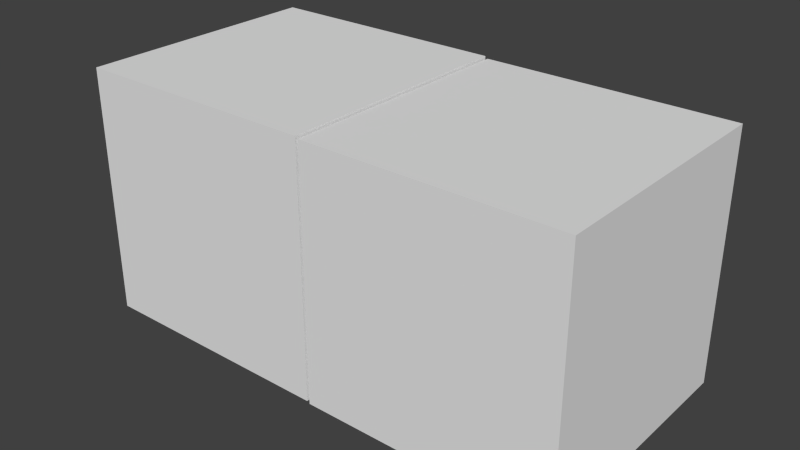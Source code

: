 # Source: cubes.blend  (saved by Blender 2.73.0; exported with 4.5.12 LTS)
import bpy
from mathutils import Matrix  # noqa: F401  (used for matrix-valued properties, if any)

bpy.ops.wm.read_factory_settings(use_empty=True)
scene = bpy.context.scene
scene.name = 'Scene'

# ---- collections
col_collection_1 = bpy.data.collections.new('Collection 1'); scene.collection.children.link(col_collection_1)

# ---- materials (node trees are filled in below, after node groups)
mat_material = bpy.data.materials.new('Material')
mat_material.alpha_threshold = 0.0
mat_material.use_transparent_shadow = False
mat_material.roughness = 0.5
mat_material.line_color = (0.0, 0.0, 0.0, 1.0)

# ---- material node trees

# ---- world
world_world = bpy.data.worlds.new('World'); scene.world = world_world
world_world.color = (0.05088, 0.05088, 0.05088)
world_world.use_sun_shadow = False
world_world.sun_shadow_jitter_overblur = 0.0
world_world.cycles.sampling_method = 'MANUAL'
world_world.cycles.sample_map_resolution = 256

# ---- meshes
me_cube = bpy.data.meshes.new('Cube')
me_cube.from_pydata([(-0.01853, 1.996, 0.01802), (-0.01853, -0.004166, 0.01802), (-2.019, -0.004166, 0.01802), (-2.019, 1.996, 0.01802), (-0.01853, 1.996, 2.018), (-0.01853, -0.004166, 2.018), (-2.019, -0.004165, 2.018), (-2.019, 1.996, 2.018)], [], [(0, 1, 2, 3), (4, 7, 6, 5), (0, 4, 5, 1), (1, 5, 6, 2), (2, 6, 7, 3), (4, 0, 3, 7)])
me_cube.materials.append(mat_material)
me_cube.use_remesh_preserve_volume = False
me_cube.use_remesh_preserve_attributes = False
me_cube.use_mirror_vertex_groups = False
me_cube.update()
me_cube_001 = bpy.data.meshes.new('Cube.001')
me_cube_001.from_pydata([(-1.0, -1.0, -1.0), (-1.0, 1.0, -1.0), (1.0, 1.0, -1.0), (1.0, -1.0, -1.0), (-1.0, -1.0, 1.0), (-1.0, 1.0, 1.0), (1.0, 1.0, 1.0), (1.0, -1.0, 1.0)], [], [(4, 5, 1, 0), (5, 6, 2, 1), (6, 7, 3, 2), (7, 4, 0, 3), (0, 1, 2, 3), (7, 6, 5, 4)])
me_cube_001.use_remesh_preserve_volume = False
me_cube_001.use_remesh_preserve_attributes = False
me_cube_001.use_mirror_vertex_groups = False
me_cube_001.update()

# ---- objects
ob_main_box = bpy.data.objects.new('Main Box', me_cube)
ob_secondarycube = bpy.data.objects.new('SecondaryCube', me_cube_001)

# ---- transforms, parenting, visibility, modifiers, constraints
ob_main_box.location = (0.0, 0.0, 0.0)
ob_main_box.rotation_mode = 'AXIS_ANGLE'
ob_main_box.rotation_axis_angle = (0.0, 0.0, 1.0, 0.0)
ob_main_box.lock_rotations_4d = False
ob_main_box.empty_display_type = 'ARROWS'
ob_main_box.lineart.crease_threshold = 0.0
ob_secondarycube.parent = ob_main_box
ob_secondarycube.location = (0.0, 0.0, 0.0)
ob_secondarycube.rotation_mode = 'AXIS_ANGLE'
ob_secondarycube.rotation_axis_angle = (0.0, 0.0, 1.0, 0.0)
ob_secondarycube.delta_location = (1.0, 1.0, 1.0)
ob_secondarycube.lineart.crease_threshold = 0.0

# ---- collection membership
col_collection_1.objects.link(ob_main_box)
col_collection_1.objects.link(ob_secondarycube)

# ---- scene / render settings (as saved in the file)
scene.frame_start = 1; scene.frame_end = 250; scene.frame_set(1)
scene.render.engine = 'BLENDER_EEVEE_NEXT'
scene.render.resolution_percentage = 50
scene.render.dither_intensity = 0.0
scene.cycles.use_denoising = False
scene.cycles.samples = 10
scene.cycles.sampling_pattern = 'TABULATED_SOBOL'
scene.cycles.light_sampling_threshold = 0.0
scene.cycles.use_adaptive_sampling = False
scene.cycles.use_light_tree = False
scene.cycles.blur_glossy = 0.0
scene.cycles.pixel_filter_type = 'GAUSSIAN'
scene.cycles.sample_clamp_indirect = 0.0
scene.view_settings.view_transform = 'Standard'
bpy.context.view_layer.update()

# ---- added for rendering (the .blend has no active camera and no usable light): camera, sun
cam_auto = bpy.data.cameras.new('AutoCamera')
cam_auto.lens = 50.0
cam_auto.sensor_width = 36.0
cam_auto.clip_end = 1000.0
ob_auto_camera = bpy.data.objects.new('AutoCamera', cam_auto)
scene.collection.objects.link(ob_auto_camera)
ob_auto_camera.location = (4.54578, -4.46814, 4.65305)
ob_auto_camera.rotation_euler = (1.09748, -7.21219e-08, 0.694738)
scene.camera = ob_auto_camera
light_auto_sun = bpy.data.lights.new('AutoSun', 'SUN')
light_auto_sun.energy = 3.0
light_auto_sun.angle = 0.0523599
ob_auto_sun = bpy.data.objects.new('AutoSun', light_auto_sun)
scene.collection.objects.link(ob_auto_sun)
ob_auto_sun.rotation_euler = (0.872665, 0.174533, 0.523599)
bpy.context.view_layer.update()
